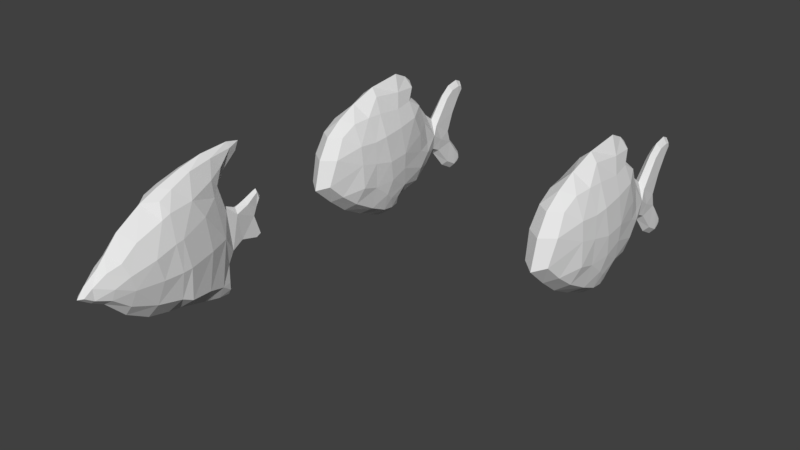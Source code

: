 # Source: Butterflyfish.blend  (saved by Blender 2.77.0; exported with 4.5.12 LTS)
import bpy
from mathutils import Matrix  # noqa: F401  (used for matrix-valued properties, if any)

bpy.ops.wm.read_factory_settings(use_empty=True)
scene = bpy.context.scene
scene.name = 'Scene'

# ---- collections
col_collection_1 = bpy.data.collections.new('Collection 1'); scene.collection.children.link(col_collection_1)

# ---- world
world_world = bpy.data.worlds.new('World'); scene.world = world_world
world_world.color = (0.05088, 0.05088, 0.05088)
world_world.use_sun_shadow = False
world_world.sun_shadow_jitter_overblur = 0.0
world_world.cycles.sampling_method = 'MANUAL'

# ---- meshes
me_retopoflow_004 = bpy.data.meshes.new('RetopoFlow.004')
me_retopoflow_004.from_pydata([(0.1009, -0.1604, -0.3145), (0.08253, -0.3274, -0.2844), (0.1372, -0.3019, -0.1109), (0.1496, -0.1695, -0.1096), (0.1458, -0.3467, 0.0488), (0.1514, -0.2043, 0.09476), (0.0956, -0.4374, 0.1784), (0.1167, -0.2598, 0.2584), (0.066, -0.503, -0.219), (0.06371, -0.6211, -0.1262), (0.1066, -0.484, -0.1067), (0.1109, -0.5099, -0.002224), (0.08428, -0.6077, -0.05184), (0.08465, -0.545, 0.08602), (0.05738, -0.6321, 0.05192), (0.03593, -0.7214, -0.01302), (0.02737, -0.7771, -0.05752), (0.03686, -0.7169, -0.09446), (0.1178, -0.2012, 0.2807), (0.07081, -0.231, 0.3523), (0.06474, -0.1343, 0.3942), (0.04887, 0.01881, 0.4466), (0.03744, 0.1915, 0.4697), (0.02066, 0.3641, 0.4779), (0.1491, -0.1462, 0.102), (0.1501, -0.1045, -0.1057), (0.1083, -0.0862, -0.3499), (0.1169, 0.05407, 0.1599), (0.1104, -0.02916, 0.2964), (0.1201, 0.08739, -0.08476), (0.0842, 0.07178, -0.3686), (0.02641, 0.2792, -0.4713), (0.0292, 0.2775, -0.4181), (0.04911, 0.2046, -0.4151), (0.07825, 0.2311, -0.07206), (0.06872, 0.1741, 0.2261), (0.0647, 0.1632, 0.3449), (0.03812, 0.2667, 0.3898), (0.04466, 0.2209, 0.2799), (0.03777, 0.284, 0.08302), (0.04157, 0.3671, 0.03379), (0.02951, 0.4671, 0.0589), (0.01999, 0.5594, 0.1103), (0.02008, 0.5748, 0.06308), (0.01499, 0.5531, 0.01338), (0.02023, 0.5222, -0.0442), (0.01481, 0.5738, -0.1872), (0.01486, 0.5382, -0.2035), (0.01942, 0.4134, -0.1683), (0.02822, 0.3244, -0.2083), (0.02539, 0.283, -0.2913), (-3.002e-09, -0.3448, -0.3894), (-3.002e-09, -0.1952, -0.4217), (-0.1009, -0.1604, -0.3145), (-0.08253, -0.3274, -0.2844), (-0.1372, -0.3019, -0.1109), (-0.1496, -0.1695, -0.1096), (-0.1458, -0.3467, 0.0488), (-0.1514, -0.2043, 0.09476), (-0.0956, -0.4374, 0.1784), (-0.1167, -0.2598, 0.2584), (-3.002e-09, -0.4946, 0.24), (-3.002e-09, -0.3185, 0.3497), (-3.002e-09, -0.5005, -0.3012), (-0.066, -0.503, -0.219), (-3.002e-09, -0.6363, -0.1658), (-0.06371, -0.6211, -0.1262), (-0.1066, -0.484, -0.1067), (-0.1109, -0.5099, -0.002224), (-0.08428, -0.6077, -0.05184), (-0.08465, -0.545, 0.08602), (-3.002e-09, -0.5938, 0.1351), (-0.05738, -0.6321, 0.05192), (-3.002e-09, -0.65, 0.07394), (-0.03593, -0.7214, -0.01302), (-3.002e-09, -0.7506, 0.003704), (-0.02737, -0.7771, -0.05752), (-3.002e-09, -0.8054, -0.0619), (-0.03686, -0.7169, -0.09446), (-3.002e-09, -0.7171, -0.1221), (-0.1178, -0.2012, 0.2807), (-0.07081, -0.231, 0.3523), (-3.002e-09, -0.1888, 0.4051), (-0.06474, -0.1343, 0.3942), (-3.002e-09, -0.008892, 0.4665), (-0.04887, 0.01881, 0.4466), (-3.002e-09, 0.151, 0.5039), (-0.03744, 0.1915, 0.4697), (-3.002e-09, 0.3544, 0.5151), (-0.02066, 0.3641, 0.4779), (-3.002e-09, 0.4489, 0.4942), (-3.002e-09, 0.421, 0.4342), (-0.1491, -0.1462, 0.102), (-0.1501, -0.1045, -0.1057), (-0.1083, -0.0862, -0.3499), (-3.002e-09, -0.1082, -0.4341), (-0.1169, 0.05407, 0.1599), (-0.1104, -0.02916, 0.2964), (-0.1201, 0.08739, -0.08476), (-0.0842, 0.07178, -0.3686), (-3.002e-09, 0.08841, -0.4822), (-3.002e-09, 0.204, -0.509), (-3.002e-09, 0.2834, -0.514), (-0.02641, 0.2792, -0.4713), (-3.002e-09, 0.3143, -0.4902), (-0.0292, 0.2775, -0.4181), (-3.002e-09, 0.3013, -0.4197), (-0.04911, 0.2046, -0.4151), (-0.07825, 0.2311, -0.07206), (-0.06872, 0.1741, 0.2261), (-0.0647, 0.1632, 0.3449), (-0.03812, 0.2667, 0.3898), (-3.002e-09, 0.3131, 0.3432), (-0.04466, 0.2209, 0.2799), (-3.002e-09, 0.2594, 0.2521), (-0.03777, 0.284, 0.08302), (-3.002e-09, 0.2974, 0.1039), (-0.04157, 0.3671, 0.03379), (-3.002e-09, 0.3867, 0.0627), (-0.02951, 0.4671, 0.0589), (-3.002e-09, 0.4622, 0.08868), (-0.01999, 0.5594, 0.1103), (-3.002e-09, 0.5653, 0.1276), (-0.02008, 0.5748, 0.06308), (-3.002e-09, 0.599, 0.06709), (-0.01499, 0.5531, 0.01338), (-3.002e-09, 0.5587, 0.007595), (-0.02023, 0.5222, -0.0442), (-3.002e-09, 0.5337, -0.05321), (-0.01481, 0.5738, -0.1872), (-3.002e-09, 0.5812, -0.1911), (-0.01486, 0.5382, -0.2035), (-3.002e-09, 0.5501, -0.2201), (-0.01942, 0.4134, -0.1683), (-3.002e-09, 0.4165, -0.1782), (-0.02822, 0.3244, -0.2083), (-3.002e-09, 0.3195, -0.2322), (-0.02539, 0.283, -0.2913), (-3.002e-09, 0.2879, -0.3331)], [], [(51, 52, 0, 1), (0, 3, 2, 1), (2, 3, 5, 4), (5, 7, 6, 4), (6, 7, 62, 61), (1, 8, 63, 51), (63, 8, 9, 65), (8, 1, 2, 10), (2, 4, 11, 10), (4, 6, 13, 11), (10, 12, 9, 8), (6, 61, 71, 13), (12, 10, 11), (11, 13, 14, 12), (14, 13, 71, 73), (73, 75, 15, 14), (15, 75, 77, 16), (77, 79, 17, 16), (17, 79, 65, 9), (9, 12, 15, 17), (15, 12, 14), (17, 15, 16), (7, 18, 19, 62), (62, 19, 20, 82), (20, 21, 84, 82), (84, 21, 22, 86), (22, 23, 88, 86), (88, 23, 91, 90), (18, 7, 5, 24), (5, 3, 25, 24), (25, 3, 0, 26), (0, 52, 95, 26), (19, 18, 20), (24, 27, 28, 18), (18, 28, 21, 20), (27, 24, 25, 29), (25, 26, 30, 29), (95, 100, 30, 26), (30, 100, 101, 33), (101, 102, 31, 33), (31, 102, 104), (104, 106, 32, 31), (31, 32, 33), (30, 33, 34, 29), (34, 35, 27, 29), (27, 35, 36, 28), (36, 22, 21, 28), (23, 37, 112, 91), (112, 37, 38, 114), (38, 39, 116, 114), (116, 39, 40, 118), (40, 41, 120, 118), (120, 41, 42, 122), (42, 43, 124, 122), (124, 43, 44, 126), (44, 45, 128, 126), (46, 130, 128, 45), (48, 49, 136, 134), (46, 47, 132, 130), (132, 47, 48, 134), (50, 32, 106, 138), (37, 23, 22, 36), (35, 38, 37, 36), (49, 50, 138, 136), (47, 46, 45, 48), (40, 48, 45), (49, 48, 40, 39), (43, 42, 41, 44), (45, 44, 41, 40), (39, 38, 35, 34), (33, 32, 50, 34), (50, 49, 39, 34), (51, 54, 53, 52), (53, 54, 55, 56), (55, 57, 58, 56), (58, 57, 59, 60), (59, 61, 62, 60), (54, 51, 63, 64), (63, 65, 66, 64), (64, 67, 55, 54), (55, 67, 68, 57), (57, 68, 70, 59), (67, 64, 66, 69), (59, 70, 71, 61), (69, 68, 67), (68, 69, 72, 70), (72, 73, 71, 70), (73, 72, 74, 75), (74, 76, 77, 75), (77, 76, 78, 79), (78, 66, 65, 79), (66, 78, 74, 69), (74, 72, 69), (78, 76, 74), (60, 62, 81, 80), (62, 82, 83, 81), (83, 82, 84, 85), (84, 86, 87, 85), (87, 86, 88, 89), (88, 90, 91, 89), (80, 92, 58, 60), (58, 92, 93, 56), (93, 94, 53, 56), (53, 94, 95, 52), (81, 83, 80), (92, 80, 97, 96), (80, 83, 85, 97), (96, 98, 93, 92), (93, 98, 99, 94), (95, 94, 99, 100), (99, 107, 101, 100), (101, 107, 103, 102), (103, 104, 102), (104, 103, 105, 106), (103, 107, 105), (99, 98, 108, 107), (108, 98, 96, 109), (96, 97, 110, 109), (110, 97, 85, 87), (89, 91, 112, 111), (112, 114, 113, 111), (113, 114, 116, 115), (116, 118, 117, 115), (117, 118, 120, 119), (120, 122, 121, 119), (121, 122, 124, 123), (124, 126, 125, 123), (125, 126, 128, 127), (129, 127, 128, 130), (133, 134, 136, 135), (129, 130, 132, 131), (132, 134, 133, 131), (137, 138, 106, 105), (111, 110, 87, 89), (109, 110, 111, 113), (135, 136, 138, 137), (131, 133, 127, 129), (117, 127, 133), (135, 115, 117, 133), (123, 125, 119, 121), (127, 117, 119, 125), (115, 108, 109, 113), (107, 108, 137, 105), (137, 108, 115, 135)])
_ca = me_retopoflow_004.color_attributes.new('Col', 'BYTE_COLOR', 'CORNER')
_ca.data.foreach_set('color', [0.01681, 0.01681, 0.01764, 1.0, 0.01681, 0.01681, 0.01764, 1.0, 0.01681, 0.01681, 0.01764, 1.0, 0.01681, 0.01681, 0.01764, 1.0, 0.01681, 0.01681, 0.01764, 1.0, 0.01681, 0.01681, 0.01764, 1.0, 0.01681, 0.01681, 0.01764, 1.0, 0.01681, 0.01681, 0.01764, 1.0, 0.01681, 0.01681, 0.01764, 1.0, 0.01681, 0.01681, 0.01764, 1.0, 0.01681, 0.01681, 0.01764, 1.0, 0.01681, 0.01681, 0.01764, 1.0, 0.01681, 0.01681, 0.01764, 1.0, 0.01681, 0.01681, 0.01764, 1.0, 0.01681, 0.01681, 0.01764, 1.0, 0.01681, 0.01681, 0.01764, 1.0, 0.01681, 0.01681, 0.01764, 1.0, 0.01681, 0.01681, 0.01764, 1.0, 0.01681, 0.01681, 0.01764, 1.0, 0.01681, 0.01681, 0.01764, 1.0, 0.01681, 0.01681, 0.01764, 1.0, 0.01681, 0.01681, 0.01764, 1.0, 0.01681, 0.01681, 0.01764, 1.0, 0.01681, 0.01681, 0.01764, 1.0, 0.7991, 0.7991, 0.7991, 1.0, 0.7991, 0.7991, 0.7991, 1.0, 0.7991, 0.7991, 0.7991, 1.0, 0.7991, 0.7991, 0.7991, 1.0, 0.01681, 0.01681, 0.01764, 1.0, 0.01681, 0.01681, 0.01764, 1.0, 0.01681, 0.01681, 0.01764, 1.0, 0.01681, 0.01681, 0.01764, 1.0, 0.01681, 0.01681, 0.01764, 1.0, 0.01681, 0.01681, 0.01764, 1.0, 0.01681, 0.01681, 0.01764, 1.0, 0.01681, 0.01681, 0.01764, 1.0, 0.01681, 0.01681, 0.01764, 1.0, 0.01681, 0.01681, 0.01764, 1.0, 0.01681, 0.01681, 0.01764, 1.0, 0.01681, 0.01681, 0.01764, 1.0, 0.7991, 0.7991, 0.7991, 1.0, 0.7991, 0.7991, 0.7991, 1.0, 0.7991, 0.7991, 0.7991, 1.0, 0.7991, 0.7991, 0.7991, 1.0, 0.01681, 0.01681, 0.01764, 1.0, 0.01681, 0.01681, 0.01764, 1.0, 0.01681, 0.01681, 0.01764, 1.0, 0.01681, 0.01681, 0.01764, 1.0, 0.7991, 0.7991, 0.7991, 1.0, 0.7991, 0.7991, 0.7991, 1.0, 0.7991, 0.7991, 0.7991, 1.0, 0.7991, 0.7991, 0.7991, 1.0, 0.7991, 0.7991, 0.7991, 1.0, 0.7991, 0.7991, 0.7991, 1.0, 0.7991, 0.7991, 0.7991, 1.0, 0.7991, 0.7991, 0.7991, 1.0, 0.7991, 0.7991, 0.7991, 1.0, 0.7991, 0.7991, 0.7991, 1.0, 0.7991, 0.7991, 0.7991, 1.0, 1.0, 0.1779, 0.0356, 1.0, 1.0, 0.1779, 0.0356, 1.0, 1.0, 0.1779, 0.0356, 1.0, 1.0, 0.1779, 0.0356, 1.0, 0.01681, 0.01681, 0.01764, 1.0, 0.01681, 0.01681, 0.01764, 1.0, 0.01681, 0.01681, 0.01764, 1.0, 0.01681, 0.01681, 0.01764, 1.0, 0.01681, 0.01681, 0.01764, 1.0, 0.01681, 0.01681, 0.01764, 1.0, 0.01681, 0.01681, 0.01764, 1.0, 0.01681, 0.01681, 0.01764, 1.0, 0.7991, 0.7991, 0.7991, 1.0, 0.7991, 0.7991, 0.7991, 1.0, 0.7991, 0.7991, 0.7991, 1.0, 0.7991, 0.7991, 0.7991, 1.0, 0.7991, 0.7991, 0.7991, 1.0, 0.7991, 0.7991, 0.7991, 1.0, 0.7991, 0.7991, 0.7991, 1.0, 0.7991, 0.7991, 0.7991, 1.0, 1.0, 0.1779, 0.0356, 1.0, 1.0, 0.1779, 0.0356, 1.0, 1.0, 0.1779, 0.0356, 1.0, 0.01681, 0.01681, 0.01764, 1.0, 0.01681, 0.01681, 0.01764, 1.0, 0.01681, 0.01681, 0.01764, 1.0, 0.7991, 0.7991, 0.7991, 1.0, 0.7991, 0.7991, 0.7991, 1.0, 0.7991, 0.7991, 0.7991, 1.0, 0.7991, 0.7991, 0.7991, 1.0, 0.7991, 0.7991, 0.7991, 1.0, 0.7991, 0.7991, 0.7991, 1.0, 0.7991, 0.7991, 0.7991, 1.0, 0.7991, 0.7991, 0.7991, 1.0, 0.7991, 0.7991, 0.7991, 1.0, 0.7991, 0.7991, 0.7991, 1.0, 0.7991, 0.7991, 0.7991, 1.0, 0.7991, 0.7991, 0.7991, 1.0, 0.7991, 0.7991, 0.7991, 1.0, 0.7991, 0.7991, 0.7991, 1.0, 0.7991, 0.7991, 0.7991, 1.0, 0.7991, 0.7991, 0.7991, 1.0, 0.7991, 0.7991, 0.7991, 1.0, 0.7991, 0.7991, 0.7991, 1.0, 0.7991, 0.7991, 0.7991, 1.0, 0.7991, 0.7991, 0.7991, 1.0, 0.7991, 0.7991, 0.7991, 1.0, 0.7991, 0.7991, 0.7991, 1.0, 0.7991, 0.7991, 0.7991, 1.0, 0.7991, 0.7991, 0.7991, 1.0, 0.7991, 0.7991, 0.7991, 1.0, 0.7991, 0.7991, 0.7991, 1.0, 0.7991, 0.7991, 0.7991, 1.0, 0.7991, 0.7991, 0.7991, 1.0, 0.7991, 0.7991, 0.7991, 1.0, 0.7991, 0.7991, 0.7991, 1.0, 0.7991, 0.7991, 0.7991, 1.0, 0.7991, 0.7991, 0.7991, 1.0, 0.7991, 0.7991, 0.7991, 1.0, 0.7991, 0.7991, 0.7991, 1.0, 0.7991, 0.7991, 0.7991, 1.0, 0.7991, 0.7991, 0.7991, 1.0, 0.7991, 0.7991, 0.7991, 1.0, 0.7991, 0.7991, 0.7991, 1.0, 0.7991, 0.7991, 0.7991, 1.0, 0.7991, 0.7991, 0.7991, 1.0, 0.7991, 0.7991, 0.7991, 1.0, 0.7991, 0.7991, 0.7991, 1.0, 0.7991, 0.7991, 0.7991, 1.0, 1.0, 0.6939, 0.06663, 1.0, 1.0, 0.6939, 0.06663, 1.0, 1.0, 0.6939, 0.06663, 1.0, 1.0, 0.6939, 0.06663, 1.0, 1.0, 0.6939, 0.06663, 1.0, 1.0, 0.6939, 0.06663, 1.0, 1.0, 0.6939, 0.06663, 1.0, 1.0, 0.6939, 0.06663, 1.0, 1.0, 0.6939, 0.06663, 1.0, 1.0, 0.6939, 0.06663, 1.0, 1.0, 0.6939, 0.06663, 1.0, 1.0, 0.6939, 0.06663, 1.0, 1.0, 0.6939, 0.06663, 1.0, 1.0, 0.6939, 0.06663, 1.0, 1.0, 0.6939, 0.06663, 1.0, 1.0, 0.6939, 0.06663, 1.0, 0.7991, 0.7991, 0.7991, 1.0, 0.7991, 0.7991, 0.7991, 1.0, 0.7991, 0.7991, 0.7991, 1.0, 0.7991, 0.7991, 0.7991, 1.0, 0.7991, 0.7991, 0.7991, 1.0, 0.7991, 0.7991, 0.7991, 1.0, 0.7991, 0.7991, 0.7991, 1.0, 0.7991, 0.7991, 0.7991, 1.0, 0.7991, 0.7991, 0.7991, 1.0, 0.7991, 0.7991, 0.7991, 1.0, 0.7991, 0.7991, 0.7991, 1.0, 0.7991, 0.7991, 0.7991, 1.0, 0.7991, 0.7991, 0.7991, 1.0, 0.7991, 0.7991, 0.7991, 1.0, 0.7991, 0.7991, 0.7991, 1.0, 0.7991, 0.7991, 0.7991, 1.0, 0.7991, 0.7991, 0.7991, 1.0, 0.7991, 0.7991, 0.7991, 1.0, 0.7991, 0.7991, 0.7991, 1.0, 1.0, 0.6939, 0.06663, 1.0, 1.0, 0.6939, 0.06663, 1.0, 1.0, 0.6939, 0.06663, 1.0, 1.0, 0.6939, 0.06663, 1.0, 1.0, 0.6939, 0.06663, 1.0, 1.0, 0.6939, 0.06663, 1.0, 1.0, 0.6939, 0.06663, 1.0, 1.0, 0.6939, 0.06663, 1.0, 1.0, 0.6939, 0.06663, 1.0, 1.0, 0.6939, 0.06663, 1.0, 1.0, 0.6939, 0.06663, 1.0, 1.0, 0.6939, 0.06663, 1.0, 1.0, 0.6939, 0.06663, 1.0, 1.0, 0.6939, 0.06663, 1.0, 1.0, 0.6939, 0.06663, 1.0, 1.0, 0.6939, 0.06663, 1.0, 1.0, 0.6939, 0.06663, 1.0, 1.0, 0.6939, 0.06663, 1.0, 1.0, 0.6939, 0.06663, 1.0, 0.7991, 0.7991, 0.7991, 1.0, 0.7991, 0.7991, 0.7991, 1.0, 0.7991, 0.7991, 0.7991, 1.0, 0.7991, 0.7991, 0.7991, 1.0, 0.7991, 0.7991, 0.7991, 1.0, 0.7991, 0.7991, 0.7991, 1.0, 0.7991, 0.7991, 0.7991, 1.0, 0.7991, 0.7991, 0.7991, 1.0, 0.7991, 0.7991, 0.7991, 1.0, 0.7991, 0.7991, 0.7991, 1.0, 0.7991, 0.7991, 0.7991, 1.0, 0.7991, 0.7991, 0.7991, 1.0, 0.7991, 0.7991, 0.7991, 1.0, 0.7991, 0.7991, 0.7991, 1.0, 0.7991, 0.7991, 0.7991, 1.0, 0.7991, 0.7991, 0.7991, 1.0, 0.01681, 0.01681, 0.01764, 1.0, 0.01681, 0.01681, 0.01764, 1.0, 0.01681, 0.01681, 0.01764, 1.0, 0.01681, 0.01681, 0.01764, 1.0, 0.01681, 0.01681, 0.01764, 1.0, 0.01681, 0.01681, 0.01764, 1.0, 0.01681, 0.01681, 0.01764, 1.0, 0.01681, 0.01681, 0.01764, 1.0, 0.01681, 0.01681, 0.01764, 1.0, 0.01681, 0.01681, 0.01764, 1.0, 0.01681, 0.01681, 0.01764, 1.0, 0.01681, 0.01681, 0.01764, 1.0, 0.01681, 0.01681, 0.01764, 1.0, 0.01681, 0.01681, 0.01764, 1.0, 0.01681, 0.01681, 0.01764, 1.0, 0.01681, 0.01681, 0.01764, 1.0, 0.01681, 0.01681, 0.01764, 1.0, 0.01681, 0.01681, 0.01764, 1.0, 0.01681, 0.01681, 0.01764, 1.0, 0.01681, 0.01681, 0.01764, 1.0, 0.01681, 0.01681, 0.01764, 1.0, 0.01681, 0.01681, 0.01764, 1.0, 0.01681, 0.01681, 0.01764, 1.0, 0.01681, 0.01681, 0.01764, 1.0, 0.7991, 0.7991, 0.7991, 1.0, 0.7991, 0.7991, 0.7991, 1.0, 0.7991, 0.7991, 0.7991, 1.0, 0.7991, 0.7991, 0.7991, 1.0, 0.01681, 0.01681, 0.01764, 1.0, 0.01681, 0.01681, 0.01764, 1.0, 0.01681, 0.01681, 0.01764, 1.0, 0.01681, 0.01681, 0.01764, 1.0, 0.01681, 0.01681, 0.01764, 1.0, 0.01681, 0.01681, 0.01764, 1.0, 0.01681, 0.01681, 0.01764, 1.0, 0.01681, 0.01681, 0.01764, 1.0, 0.7991, 0.7991, 0.7991, 1.0, 0.7991, 0.7991, 0.7991, 1.0, 0.7991, 0.7991, 0.7991, 1.0, 0.7991, 0.7991, 0.7991, 1.0, 1.0, 0.6939, 0.06663, 1.0, 1.0, 0.6939, 0.06663, 1.0, 1.0, 0.6939, 0.06663, 1.0, 1.0, 0.6939, 0.06663, 1.0, 1.0, 0.6939, 0.06663, 1.0, 1.0, 0.6939, 0.06663, 1.0, 1.0, 0.6939, 0.06663, 1.0, 1.0, 0.6939, 0.06663, 1.0, 0.7991, 0.7991, 0.7991, 1.0, 0.7991, 0.7991, 0.7991, 1.0, 0.7991, 0.7991, 0.7991, 1.0, 0.7991, 0.7991, 0.7991, 1.0, 0.01681, 0.01681, 0.01764, 1.0, 0.01681, 0.01681, 0.01764, 1.0, 0.01681, 0.01681, 0.01764, 1.0, 0.01681, 0.01681, 0.01764, 1.0, 0.01681, 0.01681, 0.01764, 1.0, 0.01681, 0.01681, 0.01764, 1.0, 0.01681, 0.01681, 0.01764, 1.0, 0.7991, 0.7991, 0.7991, 1.0, 0.7991, 0.7991, 0.7991, 1.0, 0.7991, 0.7991, 0.7991, 1.0, 0.7991, 0.7991, 0.7991, 1.0, 0.01681, 0.01681, 0.01764, 1.0, 0.01681, 0.01681, 0.01764, 1.0, 0.01681, 0.01681, 0.01764, 1.0, 0.01681, 0.01681, 0.01764, 1.0, 0.01681, 0.01681, 0.01764, 1.0, 0.01681, 0.01681, 0.01764, 1.0, 0.01681, 0.01681, 0.01764, 1.0, 0.01681, 0.01681, 0.01764, 1.0, 1.0, 0.6939, 0.06663, 1.0, 1.0, 0.6939, 0.06663, 1.0, 1.0, 0.6939, 0.06663, 1.0, 1.0, 0.6939, 0.06663, 1.0, 1.0, 0.6939, 0.06663, 1.0, 1.0, 0.6939, 0.06663, 1.0, 1.0, 0.6939, 0.06663, 1.0, 1.0, 0.6939, 0.06663, 1.0, 1.0, 0.6939, 0.06663, 1.0, 1.0, 0.6939, 0.06663, 1.0, 1.0, 0.6939, 0.06663, 1.0, 1.0, 0.6939, 0.06663, 1.0, 0.01681, 0.01681, 0.01764, 1.0, 0.01681, 0.01681, 0.01764, 1.0, 0.01681, 0.01681, 0.01764, 1.0, 0.01681, 0.01681, 0.01764, 1.0, 0.01681, 0.01681, 0.01764, 1.0, 0.01681, 0.01681, 0.01764, 1.0, 0.01681, 0.01681, 0.01764, 1.0, 0.01681, 0.01681, 0.01764, 1.0, 0.01681, 0.01681, 0.01764, 1.0, 0.01681, 0.01681, 0.01764, 1.0, 0.01681, 0.01681, 0.01764, 1.0, 0.01681, 0.01681, 0.01764, 1.0, 0.01681, 0.01681, 0.01764, 1.0, 0.01681, 0.01681, 0.01764, 1.0, 0.01681, 0.01681, 0.01764, 1.0, 0.01681, 0.01681, 0.01764, 1.0, 0.01681, 0.01681, 0.01764, 1.0, 0.01681, 0.01681, 0.01764, 1.0, 0.01681, 0.01681, 0.01764, 1.0, 0.01681, 0.01681, 0.01764, 1.0, 0.01681, 0.01681, 0.01764, 1.0, 0.01681, 0.01681, 0.01764, 1.0, 0.01681, 0.01681, 0.01764, 1.0, 0.01681, 0.01681, 0.01764, 1.0, 0.7991, 0.7991, 0.7991, 1.0, 0.7991, 0.7991, 0.7991, 1.0, 0.7991, 0.7991, 0.7991, 1.0, 0.7991, 0.7991, 0.7991, 1.0, 0.01681, 0.01681, 0.01764, 1.0, 0.01681, 0.01681, 0.01764, 1.0, 0.01681, 0.01681, 0.01764, 1.0, 0.01681, 0.01681, 0.01764, 1.0, 0.01681, 0.01681, 0.01764, 1.0, 0.01681, 0.01681, 0.01764, 1.0, 0.01681, 0.01681, 0.01764, 1.0, 0.01681, 0.01681, 0.01764, 1.0, 0.01681, 0.01681, 0.01764, 1.0, 0.01681, 0.01681, 0.01764, 1.0, 0.01681, 0.01681, 0.01764, 1.0, 0.01681, 0.01681, 0.01764, 1.0, 0.7991, 0.7991, 0.7991, 1.0, 0.7991, 0.7991, 0.7991, 1.0, 0.7991, 0.7991, 0.7991, 1.0, 0.7991, 0.7991, 0.7991, 1.0, 0.01681, 0.01681, 0.01764, 1.0, 0.01681, 0.01681, 0.01764, 1.0, 0.01681, 0.01681, 0.01764, 1.0, 0.01681, 0.01681, 0.01764, 1.0, 0.7991, 0.7991, 0.7991, 1.0, 0.7991, 0.7991, 0.7991, 1.0, 0.7991, 0.7991, 0.7991, 1.0, 0.7991, 0.7991, 0.7991, 1.0, 0.7991, 0.7991, 0.7991, 1.0, 0.7991, 0.7991, 0.7991, 1.0, 0.7991, 0.7991, 0.7991, 1.0, 0.7991, 0.7991, 0.7991, 1.0, 0.7991, 0.7991, 0.7991, 1.0, 0.7991, 0.7991, 0.7991, 1.0, 0.7991, 0.7991, 0.7991, 1.0, 1.0, 0.1779, 0.0356, 1.0, 1.0, 0.1779, 0.0356, 1.0, 1.0, 0.1779, 0.0356, 1.0, 1.0, 0.1779, 0.0356, 1.0, 0.01681, 0.01681, 0.01764, 1.0, 0.01681, 0.01681, 0.01764, 1.0, 0.01681, 0.01681, 0.01764, 1.0, 0.01681, 0.01681, 0.01764, 1.0, 0.01681, 0.01681, 0.01764, 1.0, 0.01681, 0.01681, 0.01764, 1.0, 0.01681, 0.01681, 0.01764, 1.0, 0.01681, 0.01681, 0.01764, 1.0, 0.7991, 0.7991, 0.7991, 1.0, 0.7991, 0.7991, 0.7991, 1.0, 0.7991, 0.7991, 0.7991, 1.0, 0.7991, 0.7991, 0.7991, 1.0, 0.7991, 0.7991, 0.7991, 1.0, 0.7991, 0.7991, 0.7991, 1.0, 0.7991, 0.7991, 0.7991, 1.0, 0.7991, 0.7991, 0.7991, 1.0, 1.0, 0.1779, 0.0356, 1.0, 1.0, 0.1779, 0.0356, 1.0, 1.0, 0.1779, 0.0356, 1.0, 0.01681, 0.01681, 0.01764, 1.0, 0.01681, 0.01681, 0.01764, 1.0, 0.01681, 0.01681, 0.01764, 1.0, 0.7991, 0.7991, 0.7991, 1.0, 0.7991, 0.7991, 0.7991, 1.0, 0.7991, 0.7991, 0.7991, 1.0, 0.7991, 0.7991, 0.7991, 1.0, 0.7991, 0.7991, 0.7991, 1.0, 0.7991, 0.7991, 0.7991, 1.0, 0.7991, 0.7991, 0.7991, 1.0, 0.7991, 0.7991, 0.7991, 1.0, 0.7991, 0.7991, 0.7991, 1.0, 0.7991, 0.7991, 0.7991, 1.0, 0.7991, 0.7991, 0.7991, 1.0, 0.7991, 0.7991, 0.7991, 1.0, 0.7991, 0.7991, 0.7991, 1.0, 0.7991, 0.7991, 0.7991, 1.0, 0.7991, 0.7991, 0.7991, 1.0, 0.7991, 0.7991, 0.7991, 1.0, 0.7991, 0.7991, 0.7991, 1.0, 0.7991, 0.7991, 0.7991, 1.0, 0.7991, 0.7991, 0.7991, 1.0, 0.7991, 0.7991, 0.7991, 1.0, 0.7991, 0.7991, 0.7991, 1.0, 0.7991, 0.7991, 0.7991, 1.0, 0.7991, 0.7991, 0.7991, 1.0, 0.7991, 0.7991, 0.7991, 1.0, 0.7991, 0.7991, 0.7991, 1.0, 0.7991, 0.7991, 0.7991, 1.0, 0.7991, 0.7991, 0.7991, 1.0, 0.7991, 0.7991, 0.7991, 1.0, 0.7991, 0.7991, 0.7991, 1.0, 0.7991, 0.7991, 0.7991, 1.0, 0.7991, 0.7991, 0.7991, 1.0, 0.7991, 0.7991, 0.7991, 1.0, 0.7991, 0.7991, 0.7991, 1.0, 0.7991, 0.7991, 0.7991, 1.0, 0.7991, 0.7991, 0.7991, 1.0, 0.7991, 0.7991, 0.7991, 1.0, 0.7991, 0.7991, 0.7991, 1.0, 0.7991, 0.7991, 0.7991, 1.0, 0.7991, 0.7991, 0.7991, 1.0, 0.7991, 0.7991, 0.7991, 1.0, 0.7991, 0.7991, 0.7991, 1.0, 0.7991, 0.7991, 0.7991, 1.0, 0.7991, 0.7991, 0.7991, 1.0, 1.0, 0.6939, 0.06663, 1.0, 1.0, 0.6939, 0.06663, 1.0, 1.0, 0.6939, 0.06663, 1.0, 1.0, 0.6939, 0.06663, 1.0, 1.0, 0.6939, 0.06663, 1.0, 1.0, 0.6939, 0.06663, 1.0, 1.0, 0.6939, 0.06663, 1.0, 1.0, 0.6939, 0.06663, 1.0, 1.0, 0.6939, 0.06663, 1.0, 1.0, 0.6939, 0.06663, 1.0, 1.0, 0.6939, 0.06663, 1.0, 1.0, 0.6939, 0.06663, 1.0, 1.0, 0.6939, 0.06663, 1.0, 1.0, 0.6939, 0.06663, 1.0, 1.0, 0.6939, 0.06663, 1.0, 1.0, 0.6939, 0.06663, 1.0, 0.7991, 0.7991, 0.7991, 1.0, 0.7991, 0.7991, 0.7991, 1.0, 0.7991, 0.7991, 0.7991, 1.0, 0.7991, 0.7991, 0.7991, 1.0, 0.7991, 0.7991, 0.7991, 1.0, 0.7991, 0.7991, 0.7991, 1.0, 0.7991, 0.7991, 0.7991, 1.0, 0.7991, 0.7991, 0.7991, 1.0, 0.7991, 0.7991, 0.7991, 1.0, 0.7991, 0.7991, 0.7991, 1.0, 0.7991, 0.7991, 0.7991, 1.0, 0.7991, 0.7991, 0.7991, 1.0, 0.7991, 0.7991, 0.7991, 1.0, 0.7991, 0.7991, 0.7991, 1.0, 0.7991, 0.7991, 0.7991, 1.0, 0.7991, 0.7991, 0.7991, 1.0, 0.7991, 0.7991, 0.7991, 1.0, 0.7991, 0.7991, 0.7991, 1.0, 0.7991, 0.7991, 0.7991, 1.0, 1.0, 0.6939, 0.06663, 1.0, 1.0, 0.6939, 0.06663, 1.0, 1.0, 0.6939, 0.06663, 1.0, 1.0, 0.6939, 0.06663, 1.0, 1.0, 0.6939, 0.06663, 1.0, 1.0, 0.6939, 0.06663, 1.0, 1.0, 0.6939, 0.06663, 1.0, 1.0, 0.6939, 0.06663, 1.0, 1.0, 0.6939, 0.06663, 1.0, 1.0, 0.6939, 0.06663, 1.0, 1.0, 0.6939, 0.06663, 1.0, 1.0, 0.6939, 0.06663, 1.0, 1.0, 0.6939, 0.06663, 1.0, 1.0, 0.6939, 0.06663, 1.0, 1.0, 0.6939, 0.06663, 1.0, 1.0, 0.6939, 0.06663, 1.0, 1.0, 0.6939, 0.06663, 1.0, 1.0, 0.6939, 0.06663, 1.0, 1.0, 0.6939, 0.06663, 1.0, 0.7991, 0.7991, 0.7991, 1.0, 0.7991, 0.7991, 0.7991, 1.0, 0.7991, 0.7991, 0.7991, 1.0, 0.7991, 0.7991, 0.7991, 1.0, 0.7991, 0.7991, 0.7991, 1.0, 0.7991, 0.7991, 0.7991, 1.0, 0.7991, 0.7991, 0.7991, 1.0, 0.7991, 0.7991, 0.7991, 1.0, 0.7991, 0.7991, 0.7991, 1.0, 0.7991, 0.7991, 0.7991, 1.0, 0.7991, 0.7991, 0.7991, 1.0, 0.7991, 0.7991, 0.7991, 1.0, 0.7991, 0.7991, 0.7991, 1.0, 0.7991, 0.7991, 0.7991, 1.0, 0.7991, 0.7991, 0.7991, 1.0, 0.7991, 0.7991, 0.7991, 1.0, 0.01681, 0.01681, 0.01764, 1.0, 0.01681, 0.01681, 0.01764, 1.0, 0.01681, 0.01681, 0.01764, 1.0, 0.01681, 0.01681, 0.01764, 1.0, 0.01681, 0.01681, 0.01764, 1.0, 0.01681, 0.01681, 0.01764, 1.0, 0.01681, 0.01681, 0.01764, 1.0, 0.01681, 0.01681, 0.01764, 1.0, 0.01681, 0.01681, 0.01764, 1.0, 0.01681, 0.01681, 0.01764, 1.0, 0.01681, 0.01681, 0.01764, 1.0, 0.01681, 0.01681, 0.01764, 1.0, 0.01681, 0.01681, 0.01764, 1.0, 0.01681, 0.01681, 0.01764, 1.0, 0.01681, 0.01681, 0.01764, 1.0, 0.01681, 0.01681, 0.01764, 1.0, 0.01681, 0.01681, 0.01764, 1.0, 0.01681, 0.01681, 0.01764, 1.0, 0.01681, 0.01681, 0.01764, 1.0, 0.01681, 0.01681, 0.01764, 1.0, 0.01681, 0.01681, 0.01764, 1.0, 0.01681, 0.01681, 0.01764, 1.0, 0.01681, 0.01681, 0.01764, 1.0, 0.01681, 0.01681, 0.01764, 1.0, 0.7991, 0.7991, 0.7991, 1.0, 0.7991, 0.7991, 0.7991, 1.0, 0.7991, 0.7991, 0.7991, 1.0, 0.7991, 0.7991, 0.7991, 1.0, 0.01681, 0.01681, 0.01764, 1.0, 0.01681, 0.01681, 0.01764, 1.0, 0.01681, 0.01681, 0.01764, 1.0, 0.01681, 0.01681, 0.01764, 1.0, 0.01681, 0.01681, 0.01764, 1.0, 0.01681, 0.01681, 0.01764, 1.0, 0.01681, 0.01681, 0.01764, 1.0, 0.01681, 0.01681, 0.01764, 1.0, 0.7991, 0.7991, 0.7991, 1.0, 0.7991, 0.7991, 0.7991, 1.0, 0.7991, 0.7991, 0.7991, 1.0, 0.7991, 0.7991, 0.7991, 1.0, 1.0, 0.6939, 0.06663, 1.0, 1.0, 0.6939, 0.06663, 1.0, 1.0, 0.6939, 0.06663, 1.0, 1.0, 0.6939, 0.06663, 1.0, 1.0, 0.6939, 0.06663, 1.0, 1.0, 0.6939, 0.06663, 1.0, 1.0, 0.6939, 0.06663, 1.0, 1.0, 0.6939, 0.06663, 1.0, 0.7991, 0.7991, 0.7991, 1.0, 0.7991, 0.7991, 0.7991, 1.0, 0.7991, 0.7991, 0.7991, 1.0, 0.7991, 0.7991, 0.7991, 1.0, 0.01681, 0.01681, 0.01764, 1.0, 0.01681, 0.01681, 0.01764, 1.0, 0.01681, 0.01681, 0.01764, 1.0, 0.01681, 0.01681, 0.01764, 1.0, 0.01681, 0.01681, 0.01764, 1.0, 0.01681, 0.01681, 0.01764, 1.0, 0.01681, 0.01681, 0.01764, 1.0, 0.7991, 0.7991, 0.7991, 1.0, 0.7991, 0.7991, 0.7991, 1.0, 0.7991, 0.7991, 0.7991, 1.0, 0.7991, 0.7991, 0.7991, 1.0, 0.01681, 0.01681, 0.01764, 1.0, 0.01681, 0.01681, 0.01764, 1.0, 0.01681, 0.01681, 0.01764, 1.0, 0.01681, 0.01681, 0.01764, 1.0, 0.01681, 0.01681, 0.01764, 1.0, 0.01681, 0.01681, 0.01764, 1.0, 0.01681, 0.01681, 0.01764, 1.0, 0.01681, 0.01681, 0.01764, 1.0, 1.0, 0.6939, 0.06663, 1.0, 1.0, 0.6939, 0.06663, 1.0, 1.0, 0.6939, 0.06663, 1.0, 1.0, 0.6939, 0.06663, 1.0, 1.0, 0.6939, 0.06663, 1.0, 1.0, 0.6939, 0.06663, 1.0, 1.0, 0.6939, 0.06663, 1.0, 1.0, 0.6939, 0.06663, 1.0, 1.0, 0.6939, 0.06663, 1.0, 1.0, 0.6939, 0.06663, 1.0, 1.0, 0.6939, 0.06663, 1.0, 1.0, 0.6939, 0.06663, 1.0])
me_retopoflow_004.use_remesh_preserve_volume = False
me_retopoflow_004.use_remesh_preserve_attributes = False
me_retopoflow_004.use_mirror_vertex_groups = False
me_retopoflow_004.update()
me_retopoflow_010 = bpy.data.meshes.new('RetopoFlow.010')
me_retopoflow_010.from_pydata([(0.0, 1.542, -0.2645), (0.0, 1.706, -0.3538), (0.1025, 1.554, -0.1912), (0.1023, 1.721, -0.2864), (0.0, 1.404, -0.1513), (0.09536, 1.428, -0.09452), (0.0, 1.258, -0.01524), (0.07945, 1.319, 0.01329), (0.0, 1.309, 0.1883), (0.09842, 1.375, 0.1943), (0.0, 1.391, 0.3301), (0.08547, 1.448, 0.3311), (0.0, 1.517, 0.4236), (0.08988, 1.563, 0.3942), (0.1037, 1.692, 0.4039), (0.0, 1.657, 0.4925), (0.1083, 1.806, 0.4022), (0.05883, 1.824, 0.5076), (0.1448, 1.99, 0.2543), (0.1023, 2.004, 0.3764), (0.06465, 2.048, 0.4797), (0.07236, 2.163, 0.383), (0.0456, 2.224, 0.4637), (0.0, 2.224, 0.3978), (0.0, 2.262, 0.4584), (0.0, 1.85, 0.5585), (0.0, 2.099, 0.5858), (0.0, 2.202, 0.5384), (0.0, 2.252, 0.4966), (0.1445, 1.568, 0.2456), (0.1548, 1.707, 0.2351), (0.1495, 1.578, 0.1086), (0.1605, 1.705, 0.07795), (0.147, 1.594, -0.07351), (0.1445, 1.722, -0.1137), (0.0, 1.812, -0.4035), (0.09478, 1.858, -0.3517), (0.0, 1.915, -0.4412), (0.08856, 1.949, -0.3666), (0.0, 2.022, -0.4435), (0.07695, 2.015, -0.3639), (0.0, 2.078, -0.3302), (0.07596, 2.058, -0.297), (0.1254, 1.904, -0.2654), (0.1393, 1.844, -0.2128), (0.1084, 1.991, -0.2927), (0.1231, 2.054, -0.2137), (0.1567, 1.884, -0.1086), (0.1709, 1.852, 0.04509), (0.1594, 1.81, 0.244), (0.1203, 2.168, 0.2698), (0.06903, 2.28, 0.3144), (0.0, 2.319, 0.3214), (0.1501, 2.024, -0.06684), (0.1584, 2.02, 0.05129), (0.1101, 2.247, 0.1147), (0.06437, 2.351, 0.1531), (0.0, 2.44, 0.1757), (0.1002, 2.27, -0.1603), (0.08057, 2.375, -0.0763), (0.05391, 2.482, 0.01243), (0.07547, 2.244, -0.2606), (0.05179, 2.382, -0.1861), (0.04101, 2.485, -0.09717), (0.0, 2.255, -0.2971), (0.0, 2.376, -0.2181), (0.0, 2.476, -0.1311), (0.03421, 2.56, -0.1354), (0.0, 2.538, -0.1621), (0.03083, 2.677, -0.2679), (0.0, 2.649, -0.2956), (0.03988, 2.52, 0.07319), (0.0, 2.511, 0.1207), (0.03054, 2.66, 0.248), (0.0, 2.638, 0.2755), (0.02852, 2.725, 0.2934), (0.0, 2.709, 0.3299), (0.02753, 2.801, 0.3066), (0.0, 2.801, 0.3487), (0.02581, 2.835, 0.2987), (0.0, 2.849, 0.3274), (0.02381, 2.844, 0.2719), (0.0, 2.866, 0.2801), (0.0, 2.856, 0.255), (0.02522, 2.8, 0.2196), (0.0, 2.815, 0.1933), (0.02833, 2.73, 0.1142), (0.0, 2.748, 0.08968), (0.0303, 2.675, -0.0185), (0.0, 2.701, -0.01908), (0.02585, 2.709, -0.115), (0.0, 2.733, -0.1104), (0.02618, 2.769, -0.1962), (0.0, 2.798, -0.1851), (0.0232, 2.824, -0.2613), (0.0, 2.848, -0.25), (0.02214, 2.829, -0.2896), (0.0, 2.856, -0.2903), (0.024, 2.81, -0.3067), (0.0, 2.81, -0.3267), (0.02845, 2.77, -0.3196), (0.0, 2.752, -0.3529), (0.04098, 2.578, -0.05327), (0.07282, 2.374, -0.006211), (0.1039, 2.263, -0.02557)], [], [(0, 1, 3, 2), (2, 5, 4, 0), (4, 5, 7, 6), (7, 9, 8, 6), (8, 9, 11, 10), (11, 13, 12, 10), (12, 13, 14, 15), (14, 16, 17, 15), (17, 16, 19, 20), (20, 19, 21, 22), (21, 23, 24, 22), (15, 17, 25), (20, 26, 25, 17), (22, 27, 26, 20), (22, 24, 28, 27), (13, 29, 30, 14), (30, 29, 31, 32), (31, 33, 34, 32), (34, 33, 2, 3), (33, 5, 2), (29, 13, 11), (29, 11, 9, 31), (33, 31, 7, 5), (9, 7, 31), (1, 35, 36, 3), (36, 35, 37, 38), (37, 39, 40, 38), (40, 39, 41, 42), (3, 36, 43, 44), (43, 45, 46, 44), (46, 45, 40, 42), (38, 45, 43, 36), (38, 40, 45), (44, 34, 3), (44, 46, 53, 47), (53, 54, 48, 47), (48, 54, 18, 49), (18, 19, 16, 49), (47, 34, 44), (47, 48, 32, 34), (32, 48, 49, 30), (49, 16, 14, 30), (18, 50, 21, 19), (21, 50, 51, 23), (51, 52, 23), (54, 55, 50, 18), (50, 55, 56, 51), (56, 57, 52, 51), (56, 103, 60, 57), (104, 58, 59, 103), (46, 42, 61, 58), (61, 62, 59, 58), (59, 62, 63, 60), (41, 64, 61, 42), (61, 64, 65, 62), (65, 66, 63, 62), (63, 66, 68, 67), (88, 102, 67, 69, 90), (57, 60, 71, 72), (86, 88, 89, 87), (73, 75, 76, 74), (76, 75, 77, 78), (77, 79, 80, 78), (80, 79, 81, 82), (81, 83, 82), (83, 81, 84, 85), (84, 86, 87, 85), (88, 86, 73, 71), (89, 88, 90, 91), (90, 92, 93, 91), (93, 92, 94, 95), (94, 96, 97, 95), (97, 96, 98, 99), (98, 100, 101, 99), (101, 100, 69, 70), (96, 94, 98), (100, 98, 94, 92), (92, 90, 69, 100), (81, 79, 77, 84), (75, 84, 77), (86, 84, 75, 73), (67, 102, 60, 63), (60, 102, 88, 71), (71, 73, 74, 72), (68, 70, 69, 67), (55, 104, 103, 56), (59, 60, 103), (46, 58, 104, 53), (53, 104, 55, 54)])
_ca = me_retopoflow_010.color_attributes.new('Col', 'BYTE_COLOR', 'CORNER')
_ca.data.foreach_set('color', [0.1779, 0.1651, 0.2747, 1.0, 0.1779, 0.1651, 0.2747, 1.0, 0.1779, 0.1651, 0.2747, 1.0, 0.1779, 0.1651, 0.2747, 1.0, 0.1779, 0.1651, 0.2747, 1.0, 0.1779, 0.1651, 0.2747, 1.0, 0.1779, 0.1651, 0.2747, 1.0, 0.1779, 0.1651, 0.2747, 1.0, 0.1779, 0.1651, 0.2747, 1.0, 0.1779, 0.1651, 0.2747, 1.0, 0.1779, 0.1651, 0.2747, 1.0, 0.1779, 0.1651, 0.2747, 1.0, 0.2086, 0.2086, 0.2086, 1.0, 0.2086, 0.2086, 0.2086, 1.0, 0.2086, 0.2086, 0.2086, 1.0, 0.2086, 0.2086, 0.2086, 1.0, 0.2086, 0.2086, 0.2086, 1.0, 0.2086, 0.2086, 0.2086, 1.0, 0.2086, 0.2086, 0.2086, 1.0, 0.2086, 0.2086, 0.2086, 1.0, 0.2086, 0.2086, 0.2086, 1.0, 0.2086, 0.2086, 0.2086, 1.0, 0.2086, 0.2086, 0.2086, 1.0, 0.2086, 0.2086, 0.2086, 1.0, 0.2086, 0.2086, 0.2086, 1.0, 0.2086, 0.2086, 0.2086, 1.0, 0.2086, 0.2086, 0.2086, 1.0, 0.2086, 0.2086, 0.2086, 1.0, 0.2086, 0.2086, 0.2086, 1.0, 0.2086, 0.2086, 0.2086, 1.0, 0.2086, 0.2086, 0.2086, 1.0, 0.2086, 0.2086, 0.2086, 1.0, 0.2086, 0.2086, 0.2086, 1.0, 0.2086, 0.2086, 0.2086, 1.0, 0.2086, 0.2086, 0.2086, 1.0, 0.2086, 0.2086, 0.2086, 1.0, 0.2086, 0.2086, 0.2086, 1.0, 0.2086, 0.2086, 0.2086, 1.0, 0.2086, 0.2086, 0.2086, 1.0, 0.2086, 0.2086, 0.2086, 1.0, 0.2086, 0.2086, 0.2086, 1.0, 0.2086, 0.2086, 0.2086, 1.0, 0.2086, 0.2086, 0.2086, 1.0, 0.2086, 0.2086, 0.2086, 1.0, 0.2086, 0.2086, 0.2086, 1.0, 0.2086, 0.2086, 0.2086, 1.0, 0.2086, 0.2086, 0.2086, 1.0, 0.2086, 0.2086, 0.2086, 1.0, 0.2086, 0.2086, 0.2086, 1.0, 0.2086, 0.2086, 0.2086, 1.0, 0.2086, 0.2086, 0.2086, 1.0, 0.2086, 0.2086, 0.2086, 1.0, 0.2086, 0.2086, 0.2086, 1.0, 0.2086, 0.2086, 0.2086, 1.0, 0.2086, 0.2086, 0.2086, 1.0, 0.2086, 0.2086, 0.2086, 1.0, 0.2086, 0.2086, 0.2086, 1.0, 0.2086, 0.2086, 0.2086, 1.0, 0.2086, 0.2086, 0.2086, 1.0, 0.2086, 0.2086, 0.2086, 1.0, 0.2086, 0.2086, 0.2086, 1.0, 0.2086, 0.2086, 0.2086, 1.0, 0.2086, 0.2086, 0.2086, 1.0, 0.2086, 0.2086, 0.2086, 1.0, 0.2086, 0.2086, 0.2086, 1.0, 0.2086, 0.2086, 0.2086, 1.0, 0.2086, 0.2086, 0.2086, 1.0, 0.1779, 0.1651, 0.2747, 1.0, 0.1779, 0.1651, 0.2747, 1.0, 0.1779, 0.1651, 0.2747, 1.0, 0.1779, 0.1651, 0.2747, 1.0, 0.1779, 0.1651, 0.2747, 1.0, 0.1779, 0.1651, 0.2747, 1.0, 0.1779, 0.1651, 0.2747, 1.0, 0.1779, 0.1651, 0.2747, 1.0, 0.1779, 0.1651, 0.2747, 1.0, 0.1779, 0.1651, 0.2747, 1.0, 0.1779, 0.1651, 0.2747, 1.0, 0.2086, 0.2086, 0.2086, 1.0, 0.2086, 0.2086, 0.2086, 1.0, 0.2086, 0.2086, 0.2086, 1.0, 0.2086, 0.2086, 0.2086, 1.0, 0.2086, 0.2086, 0.2086, 1.0, 0.2086, 0.2086, 0.2086, 1.0, 0.2086, 0.2086, 0.2086, 1.0, 0.1779, 0.1651, 0.2747, 1.0, 0.1779, 0.1651, 0.2747, 1.0, 0.1779, 0.1651, 0.2747, 1.0, 0.1779, 0.1651, 0.2747, 1.0, 0.2086, 0.2086, 0.2086, 1.0, 0.2086, 0.2086, 0.2086, 1.0, 0.2086, 0.2086, 0.2086, 1.0, 0.1779, 0.1651, 0.2747, 1.0, 0.1779, 0.1651, 0.2747, 1.0, 0.1779, 0.1651, 0.2747, 1.0, 0.1779, 0.1651, 0.2747, 1.0, 0.1779, 0.1651, 0.2747, 1.0, 0.1779, 0.1651, 0.2747, 1.0, 0.1779, 0.1651, 0.2747, 1.0, 0.1779, 0.1651, 0.2747, 1.0, 0.1779, 0.1651, 0.2747, 1.0, 0.1779, 0.1651, 0.2747, 1.0, 0.1779, 0.1651, 0.2747, 1.0, 0.1779, 0.1651, 0.2747, 1.0, 0.1779, 0.1651, 0.2747, 1.0, 0.1779, 0.1651, 0.2747, 1.0, 0.1779, 0.1651, 0.2747, 1.0, 0.1779, 0.1651, 0.2747, 1.0, 0.1779, 0.1651, 0.2747, 1.0, 0.1779, 0.1651, 0.2747, 1.0, 0.1779, 0.1651, 0.2747, 1.0, 0.1779, 0.1651, 0.2747, 1.0, 0.1779, 0.1651, 0.2747, 1.0, 0.1779, 0.1651, 0.2747, 1.0, 0.1779, 0.1651, 0.2747, 1.0, 0.1779, 0.1651, 0.2747, 1.0, 0.1779, 0.1651, 0.2747, 1.0, 0.1779, 0.1651, 0.2747, 1.0, 0.1779, 0.1651, 0.2747, 1.0, 0.1779, 0.1651, 0.2747, 1.0, 0.1779, 0.1651, 0.2747, 1.0, 0.1779, 0.1651, 0.2747, 1.0, 0.1779, 0.1651, 0.2747, 1.0, 0.1779, 0.1651, 0.2747, 1.0, 0.1779, 0.1651, 0.2747, 1.0, 0.1779, 0.1651, 0.2747, 1.0, 0.1779, 0.1651, 0.2747, 1.0, 0.1779, 0.1651, 0.2747, 1.0, 0.1779, 0.1651, 0.2747, 1.0, 0.1779, 0.1651, 0.2747, 1.0, 0.1779, 0.1651, 0.2747, 1.0, 0.1779, 0.1651, 0.2747, 1.0, 0.1779, 0.1651, 0.2747, 1.0, 0.1779, 0.1651, 0.2747, 1.0, 0.1779, 0.1651, 0.2747, 1.0, 0.1779, 0.1651, 0.2747, 1.0, 0.1779, 0.1651, 0.2747, 1.0, 0.1779, 0.1651, 0.2747, 1.0, 0.2086, 0.2086, 0.2086, 1.0, 0.2086, 0.2086, 0.2086, 1.0, 0.2086, 0.2086, 0.2086, 1.0, 0.2086, 0.2086, 0.2086, 1.0, 0.2086, 0.2086, 0.2086, 1.0, 0.2086, 0.2086, 0.2086, 1.0, 0.2086, 0.2086, 0.2086, 1.0, 0.2086, 0.2086, 0.2086, 1.0, 0.1779, 0.1651, 0.2747, 1.0, 0.1779, 0.1651, 0.2747, 1.0, 0.1779, 0.1651, 0.2747, 1.0, 0.1779, 0.1651, 0.2747, 1.0, 0.1779, 0.1651, 0.2747, 1.0, 0.1779, 0.1651, 0.2747, 1.0, 0.1779, 0.1651, 0.2747, 1.0, 0.2086, 0.2086, 0.2086, 1.0, 0.2086, 0.2086, 0.2086, 1.0, 0.2086, 0.2086, 0.2086, 1.0, 0.2086, 0.2086, 0.2086, 1.0, 0.2086, 0.2086, 0.2086, 1.0, 0.2086, 0.2086, 0.2086, 1.0, 0.2086, 0.2086, 0.2086, 1.0, 0.2086, 0.2086, 0.2086, 1.0, 0.2086, 0.2086, 0.2086, 1.0, 0.2086, 0.2086, 0.2086, 1.0, 0.2086, 0.2086, 0.2086, 1.0, 0.2086, 0.2086, 0.2086, 1.0, 0.2086, 0.2086, 0.2086, 1.0, 0.2086, 0.2086, 0.2086, 1.0, 0.2086, 0.2086, 0.2086, 1.0, 0.2086, 0.2086, 0.2086, 1.0, 0.2086, 0.2086, 0.2086, 1.0, 0.2086, 0.2086, 0.2086, 1.0, 0.2086, 0.2086, 0.2086, 1.0, 0.2086, 0.2086, 0.2086, 1.0, 0.2086, 0.2086, 0.2086, 1.0, 0.2086, 0.2086, 0.2086, 1.0, 0.2086, 0.2086, 0.2086, 1.0, 0.2086, 0.2086, 0.2086, 1.0, 0.2086, 0.2086, 0.2086, 1.0, 0.2086, 0.2086, 0.2086, 1.0, 0.2086, 0.2086, 0.2086, 1.0, 0.2086, 0.2086, 0.2086, 1.0, 0.2086, 0.2086, 0.2086, 1.0, 0.2086, 0.2086, 0.2086, 1.0, 0.2086, 0.2086, 0.2086, 1.0, 0.1779, 0.1651, 0.2747, 1.0, 0.1779, 0.1651, 0.2747, 1.0, 0.1779, 0.1651, 0.2747, 1.0, 0.1779, 0.1651, 0.2747, 1.0, 0.1779, 0.1651, 0.2747, 1.0, 0.1779, 0.1651, 0.2747, 1.0, 0.1779, 0.1651, 0.2747, 1.0, 0.1779, 0.1651, 0.2747, 1.0, 0.1779, 0.1651, 0.2747, 1.0, 0.1779, 0.1651, 0.2747, 1.0, 0.1779, 0.1651, 0.2747, 1.0, 0.1779, 0.1651, 0.2747, 1.0, 0.1779, 0.1651, 0.2747, 1.0, 0.1779, 0.1651, 0.2747, 1.0, 0.1779, 0.1651, 0.2747, 1.0, 0.1779, 0.1651, 0.2747, 1.0, 0.1779, 0.1651, 0.2747, 1.0, 0.1779, 0.1651, 0.2747, 1.0, 0.1779, 0.1651, 0.2747, 1.0, 0.1779, 0.1651, 0.2747, 1.0, 0.1779, 0.1651, 0.2747, 1.0, 0.1779, 0.1651, 0.2747, 1.0, 0.1779, 0.1651, 0.2747, 1.0, 0.1779, 0.1651, 0.2747, 1.0, 0.1779, 0.1651, 0.2747, 1.0, 0.1779, 0.1651, 0.2747, 1.0, 0.1779, 0.1651, 0.2747, 1.0, 0.1779, 0.1651, 0.2747, 1.0, 0.1779, 0.1651, 0.2747, 1.0, 0.1779, 0.1651, 0.2747, 1.0, 0.1779, 0.1651, 0.2747, 1.0, 0.1779, 0.1651, 0.2747, 1.0, 0.1779, 0.1651, 0.2747, 1.0, 0.1779, 0.1651, 0.2747, 1.0, 0.1779, 0.1651, 0.2747, 1.0, 0.1779, 0.1651, 0.2747, 1.0, 0.1779, 0.1651, 0.2747, 1.0, 0.1779, 0.1651, 0.2747, 1.0, 0.1779, 0.1651, 0.2747, 1.0, 0.1779, 0.1651, 0.2747, 1.0, 0.1779, 0.1651, 0.2747, 1.0, 0.1779, 0.1651, 0.2747, 1.0, 0.1779, 0.1651, 0.2747, 1.0, 0.1779, 0.1651, 0.2747, 1.0, 0.1779, 0.1651, 0.2747, 1.0, 0.1779, 0.1651, 0.2747, 1.0, 0.1779, 0.1651, 0.2747, 1.0, 0.1779, 0.1651, 0.2747, 1.0, 0.1779, 0.1651, 0.2747, 1.0, 0.1779, 0.1651, 0.2747, 1.0, 0.1779, 0.1651, 0.2747, 1.0, 0.1779, 0.1651, 0.2747, 1.0, 0.1779, 0.1651, 0.2747, 1.0, 0.1779, 0.1651, 0.2747, 1.0, 0.1779, 0.1651, 0.2747, 1.0, 0.1779, 0.1651, 0.2747, 1.0, 0.1779, 0.1651, 0.2747, 1.0, 0.1779, 0.1651, 0.2747, 1.0, 0.1779, 0.1651, 0.2747, 1.0, 0.1779, 0.1651, 0.2747, 1.0, 0.1779, 0.1651, 0.2747, 1.0, 0.1779, 0.1651, 0.2747, 1.0, 0.1779, 0.1651, 0.2747, 1.0, 0.1779, 0.1651, 0.2747, 1.0, 0.1779, 0.1651, 0.2747, 1.0, 0.1779, 0.1651, 0.2747, 1.0, 0.1779, 0.1651, 0.2747, 1.0, 0.1779, 0.1651, 0.2747, 1.0, 0.1779, 0.1651, 0.2747, 1.0, 0.1779, 0.1651, 0.2747, 1.0, 0.1779, 0.1651, 0.2747, 1.0, 0.1779, 0.1651, 0.2747, 1.0, 0.1779, 0.1651, 0.2747, 1.0, 0.1779, 0.1651, 0.2747, 1.0, 0.1779, 0.1651, 0.2747, 1.0, 0.1779, 0.1651, 0.2747, 1.0, 0.1779, 0.1651, 0.2747, 1.0, 0.1779, 0.1651, 0.2747, 1.0, 0.1779, 0.1651, 0.2747, 1.0, 0.1779, 0.1651, 0.2747, 1.0, 0.1779, 0.1651, 0.2747, 1.0, 0.1779, 0.1651, 0.2747, 1.0, 0.1779, 0.1651, 0.2747, 1.0, 0.1779, 0.1651, 0.2747, 1.0, 0.1779, 0.1651, 0.2747, 1.0, 0.1779, 0.1651, 0.2747, 1.0, 0.1779, 0.1651, 0.2747, 1.0, 0.1779, 0.1651, 0.2747, 1.0, 0.1779, 0.1651, 0.2747, 1.0, 0.1779, 0.1651, 0.2747, 1.0, 0.1779, 0.1651, 0.2747, 1.0, 0.1779, 0.1651, 0.2747, 1.0, 0.1779, 0.1651, 0.2747, 1.0, 0.1779, 0.1651, 0.2747, 1.0, 0.1779, 0.1651, 0.2747, 1.0, 0.1779, 0.1651, 0.2747, 1.0, 0.1779, 0.1651, 0.2747, 1.0, 0.1779, 0.1651, 0.2747, 1.0, 0.1779, 0.1651, 0.2747, 1.0, 0.1779, 0.1651, 0.2747, 1.0, 0.1779, 0.1651, 0.2747, 1.0, 0.1779, 0.1651, 0.2747, 1.0, 0.1779, 0.1651, 0.2747, 1.0, 0.1779, 0.1651, 0.2747, 1.0, 0.1779, 0.1651, 0.2747, 1.0, 0.1779, 0.1651, 0.2747, 1.0, 0.1779, 0.1651, 0.2747, 1.0, 0.1779, 0.1651, 0.2747, 1.0, 0.1779, 0.1651, 0.2747, 1.0, 0.1779, 0.1651, 0.2747, 1.0, 0.1779, 0.1651, 0.2747, 1.0, 0.1779, 0.1651, 0.2747, 1.0, 0.1779, 0.1651, 0.2747, 1.0, 0.1779, 0.1651, 0.2747, 1.0, 0.1779, 0.1651, 0.2747, 1.0, 0.1779, 0.1651, 0.2747, 1.0, 0.1779, 0.1651, 0.2747, 1.0, 0.1779, 0.1651, 0.2747, 1.0, 0.1779, 0.1651, 0.2747, 1.0, 0.1779, 0.1651, 0.2747, 1.0, 0.1779, 0.1651, 0.2747, 1.0, 0.1779, 0.1651, 0.2747, 1.0, 0.1779, 0.1651, 0.2747, 1.0, 0.1779, 0.1651, 0.2747, 1.0, 0.1779, 0.1651, 0.2747, 1.0, 0.1779, 0.1651, 0.2747, 1.0, 0.1779, 0.1651, 0.2747, 1.0, 0.1779, 0.1651, 0.2747, 1.0, 0.1779, 0.1651, 0.2747, 1.0, 0.1779, 0.1651, 0.2747, 1.0, 0.1779, 0.1651, 0.2747, 1.0, 0.1779, 0.1651, 0.2747, 1.0, 0.1779, 0.1651, 0.2747, 1.0, 0.1779, 0.1651, 0.2747, 1.0, 0.1779, 0.1651, 0.2747, 1.0, 0.1779, 0.1651, 0.2747, 1.0, 0.1779, 0.1651, 0.2747, 1.0, 0.1779, 0.1651, 0.2747, 1.0, 0.1779, 0.1651, 0.2747, 1.0, 0.1779, 0.1651, 0.2747, 1.0, 0.1779, 0.1651, 0.2747, 1.0, 0.1779, 0.1651, 0.2747, 1.0, 0.1779, 0.1651, 0.2747, 1.0, 0.1779, 0.1651, 0.2747, 1.0, 0.1779, 0.1651, 0.2747, 1.0, 0.1779, 0.1651, 0.2747, 1.0, 0.1779, 0.1651, 0.2747, 1.0, 0.1779, 0.1651, 0.2747, 1.0, 0.1779, 0.1651, 0.2747, 1.0, 0.1779, 0.1651, 0.2747, 1.0, 0.1779, 0.1651, 0.2747, 1.0, 0.1779, 0.1651, 0.2747, 1.0, 0.1779, 0.1651, 0.2747, 1.0, 0.1779, 0.1651, 0.2747, 1.0, 0.1779, 0.1651, 0.2747, 1.0, 0.1779, 0.1651, 0.2747, 1.0, 0.1779, 0.1651, 0.2747, 1.0, 0.1779, 0.1651, 0.2747, 1.0, 0.1779, 0.1651, 0.2747, 1.0, 0.1779, 0.1651, 0.2747, 1.0, 0.1779, 0.1651, 0.2747, 1.0])
me_retopoflow_010.use_remesh_preserve_volume = False
me_retopoflow_010.use_remesh_preserve_attributes = False
me_retopoflow_010.use_mirror_vertex_groups = False
me_retopoflow_010.use_paint_bone_selection = False
me_retopoflow_010.use_paint_mask = True
me_retopoflow_010.update()
me_retopoflow_001 = bpy.data.meshes.new('RetopoFlow.001')
me_retopoflow_001.from_pydata([(0.0, 1.542, -0.2645), (0.0, 1.706, -0.3538), (0.1025, 1.554, -0.1912), (0.1023, 1.721, -0.2864), (0.0, 1.404, -0.1513), (0.09536, 1.428, -0.09452), (0.0, 1.258, -0.01524), (0.07945, 1.319, 0.01329), (0.0, 1.309, 0.1883), (0.09842, 1.375, 0.1943), (0.0, 1.391, 0.3301), (0.08547, 1.448, 0.3311), (0.0, 1.517, 0.4236), (0.08988, 1.563, 0.3942), (0.1037, 1.692, 0.4039), (0.0, 1.657, 0.4925), (0.1083, 1.806, 0.4022), (0.05883, 1.824, 0.5076), (0.1448, 1.99, 0.2543), (0.1023, 2.004, 0.3764), (0.06465, 2.048, 0.4797), (0.07236, 2.163, 0.383), (0.0456, 2.224, 0.4637), (0.0, 2.224, 0.3978), (0.0, 2.262, 0.4584), (0.0, 1.85, 0.5585), (0.0, 2.099, 0.5858), (0.0, 2.202, 0.5384), (0.0, 2.252, 0.4966), (0.1445, 1.568, 0.2456), (0.1548, 1.707, 0.2351), (0.1495, 1.578, 0.1086), (0.1605, 1.705, 0.07795), (0.147, 1.594, -0.07351), (0.1445, 1.722, -0.1137), (0.0, 1.812, -0.4035), (0.09478, 1.858, -0.3517), (0.0, 1.915, -0.4412), (0.08856, 1.949, -0.3666), (0.0, 2.022, -0.4435), (0.07695, 2.015, -0.3639), (0.0, 2.078, -0.3302), (0.07596, 2.058, -0.297), (0.1254, 1.904, -0.2654), (0.1393, 1.844, -0.2128), (0.1084, 1.991, -0.2927), (0.1231, 2.054, -0.2137), (0.1567, 1.884, -0.1086), (0.1709, 1.852, 0.04509), (0.1594, 1.81, 0.244), (0.1203, 2.168, 0.2698), (0.06903, 2.28, 0.3144), (0.0, 2.319, 0.3214), (0.1501, 2.024, -0.06684), (0.1584, 2.02, 0.05129), (0.1101, 2.247, 0.1147), (0.06437, 2.351, 0.1531), (0.0, 2.44, 0.1757), (0.1002, 2.27, -0.1603), (0.08057, 2.375, -0.0763), (0.05391, 2.482, 0.01243), (0.07547, 2.244, -0.2606), (0.05179, 2.382, -0.1861), (0.04101, 2.485, -0.09717), (0.0, 2.255, -0.2971), (0.0, 2.376, -0.2181), (0.0, 2.476, -0.1311), (0.03421, 2.56, -0.1354), (0.0, 2.538, -0.1621), (0.03083, 2.677, -0.2679), (0.0, 2.649, -0.2956), (0.03988, 2.52, 0.07319), (0.0, 2.511, 0.1207), (0.03054, 2.66, 0.248), (0.0, 2.638, 0.2755), (0.02852, 2.725, 0.2934), (0.0, 2.709, 0.3299), (0.02753, 2.801, 0.3066), (0.0, 2.801, 0.3487), (0.02581, 2.835, 0.2987), (0.0, 2.849, 0.3274), (0.02381, 2.844, 0.2719), (0.0, 2.866, 0.2801), (0.0, 2.856, 0.255), (0.02522, 2.8, 0.2196), (0.0, 2.815, 0.1933), (0.02833, 2.73, 0.1142), (0.0, 2.748, 0.08968), (0.0303, 2.675, -0.0185), (0.0, 2.701, -0.01908), (0.02585, 2.709, -0.115), (0.0, 2.733, -0.1104), (0.02618, 2.769, -0.1962), (0.0, 2.798, -0.1851), (0.0232, 2.824, -0.2613), (0.0, 2.848, -0.25), (0.02214, 2.829, -0.2896), (0.0, 2.856, -0.2903), (0.024, 2.81, -0.3067), (0.0, 2.81, -0.3267), (0.02845, 2.77, -0.3196), (0.0, 2.752, -0.3529), (0.04098, 2.578, -0.05327), (0.07282, 2.374, -0.006211), (0.1039, 2.263, -0.02557)], [], [(0, 1, 3, 2), (2, 5, 4, 0), (4, 5, 7, 6), (7, 9, 8, 6), (8, 9, 11, 10), (11, 13, 12, 10), (12, 13, 14, 15), (14, 16, 17, 15), (17, 16, 19, 20), (20, 19, 21, 22), (21, 23, 24, 22), (15, 17, 25), (20, 26, 25, 17), (22, 27, 26, 20), (22, 24, 28, 27), (13, 29, 30, 14), (30, 29, 31, 32), (31, 33, 34, 32), (34, 33, 2, 3), (33, 5, 2), (29, 13, 11), (29, 11, 9, 31), (33, 31, 7, 5), (9, 7, 31), (1, 35, 36, 3), (36, 35, 37, 38), (37, 39, 40, 38), (40, 39, 41, 42), (3, 36, 43, 44), (43, 45, 46, 44), (46, 45, 40, 42), (38, 45, 43, 36), (38, 40, 45), (44, 34, 3), (44, 46, 53, 47), (53, 54, 48, 47), (48, 54, 18, 49), (18, 19, 16, 49), (47, 34, 44), (47, 48, 32, 34), (32, 48, 49, 30), (49, 16, 14, 30), (18, 50, 21, 19), (21, 50, 51, 23), (51, 52, 23), (54, 55, 50, 18), (50, 55, 56, 51), (56, 57, 52, 51), (56, 103, 60, 57), (104, 58, 59, 103), (46, 42, 61, 58), (61, 62, 59, 58), (59, 62, 63, 60), (41, 64, 61, 42), (61, 64, 65, 62), (65, 66, 63, 62), (63, 66, 68, 67), (88, 102, 67, 69, 90), (57, 60, 71, 72), (86, 88, 89, 87), (73, 75, 76, 74), (76, 75, 77, 78), (77, 79, 80, 78), (80, 79, 81, 82), (81, 83, 82), (83, 81, 84, 85), (84, 86, 87, 85), (88, 86, 73, 71), (89, 88, 90, 91), (90, 92, 93, 91), (93, 92, 94, 95), (94, 96, 97, 95), (97, 96, 98, 99), (98, 100, 101, 99), (101, 100, 69, 70), (96, 94, 98), (100, 98, 94, 92), (92, 90, 69, 100), (81, 79, 77, 84), (75, 84, 77), (86, 84, 75, 73), (67, 102, 60, 63), (60, 102, 88, 71), (71, 73, 74, 72), (68, 70, 69, 67), (55, 104, 103, 56), (59, 60, 103), (46, 58, 104, 53), (53, 104, 55, 54)])
_ca = me_retopoflow_001.color_attributes.new('Col', 'BYTE_COLOR', 'CORNER')
_ca.data.foreach_set('color', [0.7991, 0.0319, 0.05286, 1.0, 0.7991, 0.0319, 0.05286, 1.0, 0.7991, 0.0319, 0.05286, 1.0, 0.7991, 0.0319, 0.05286, 1.0, 0.7991, 0.0319, 0.05286, 1.0, 0.7991, 0.0319, 0.05286, 1.0, 0.7991, 0.0319, 0.05286, 1.0, 0.7991, 0.0319, 0.05286, 1.0, 0.7991, 0.0319, 0.05286, 1.0, 0.7991, 0.0319, 0.05286, 1.0, 0.7991, 0.0319, 0.05286, 1.0, 0.7991, 0.0319, 0.05286, 1.0, 0.7991, 0.0319, 0.05286, 1.0, 0.7991, 0.0319, 0.05286, 1.0, 0.7991, 0.0319, 0.05286, 1.0, 0.7991, 0.0319, 0.05286, 1.0, 0.7991, 0.0319, 0.05286, 1.0, 0.7991, 0.0319, 0.05286, 1.0, 0.7991, 0.0319, 0.05286, 1.0, 0.7991, 0.0319, 0.05286, 1.0, 0.7991, 0.0319, 0.05286, 1.0, 0.7991, 0.0319, 0.05286, 1.0, 0.7991, 0.0319, 0.05286, 1.0, 0.7991, 0.0319, 0.05286, 1.0, 0.9387, 0.9387, 0.9387, 1.0, 0.9387, 0.9387, 0.9387, 1.0, 0.9387, 0.9387, 0.9387, 1.0, 0.9387, 0.9387, 0.9387, 1.0, 0.7991, 0.0319, 0.05286, 1.0, 0.7991, 0.0319, 0.05286, 1.0, 0.7991, 0.0319, 0.05286, 1.0, 0.7991, 0.0319, 0.05286, 1.0, 0.9387, 0.9387, 0.9387, 1.0, 0.9387, 0.9387, 0.9387, 1.0, 0.9387, 0.9387, 0.9387, 1.0, 0.9387, 0.9387, 0.9387, 1.0, 0.7991, 0.0319, 0.05286, 1.0, 0.7991, 0.0319, 0.05286, 1.0, 0.7991, 0.0319, 0.05286, 1.0, 0.7991, 0.0319, 0.05286, 1.0, 0.7991, 0.0319, 0.05286, 1.0, 0.7991, 0.0319, 0.05286, 1.0, 0.7991, 0.0319, 0.05286, 1.0, 0.7991, 0.0319, 0.05286, 1.0, 0.7991, 0.0319, 0.05286, 1.0, 0.7991, 0.0319, 0.05286, 1.0, 0.7991, 0.0319, 0.05286, 1.0, 0.9387, 0.9387, 0.9387, 1.0, 0.9387, 0.9387, 0.9387, 1.0, 0.9387, 0.9387, 0.9387, 1.0, 0.9387, 0.9387, 0.9387, 1.0, 0.7991, 0.0319, 0.05286, 1.0, 0.7991, 0.0319, 0.05286, 1.0, 0.7991, 0.0319, 0.05286, 1.0, 0.7991, 0.0319, 0.05286, 1.0, 0.7991, 0.0319, 0.05286, 1.0, 0.7991, 0.0319, 0.05286, 1.0, 0.7991, 0.0319, 0.05286, 1.0, 0.7991, 0.0319, 0.05286, 1.0, 0.9387, 0.9387, 0.9387, 1.0, 0.9387, 0.9387, 0.9387, 1.0, 0.9387, 0.9387, 0.9387, 1.0, 0.9387, 0.9387, 0.9387, 1.0, 0.9387, 0.9387, 0.9387, 1.0, 0.9387, 0.9387, 0.9387, 1.0, 0.9387, 0.9387, 0.9387, 1.0, 0.9387, 0.9387, 0.9387, 1.0, 0.9387, 0.9387, 0.9387, 1.0, 0.9387, 0.9387, 0.9387, 1.0, 0.9387, 0.9387, 0.9387, 1.0, 0.9387, 0.9387, 0.9387, 1.0, 0.7991, 0.0319, 0.05286, 1.0, 0.7991, 0.0319, 0.05286, 1.0, 0.7991, 0.0319, 0.05286, 1.0, 0.7991, 0.0319, 0.05286, 1.0, 0.7991, 0.0319, 0.05286, 1.0, 0.7991, 0.0319, 0.05286, 1.0, 0.7991, 0.0319, 0.05286, 1.0, 0.7991, 0.0319, 0.05286, 1.0, 0.7991, 0.0319, 0.05286, 1.0, 0.7991, 0.0319, 0.05286, 1.0, 0.7991, 0.0319, 0.05286, 1.0, 0.7991, 0.0319, 0.05286, 1.0, 0.7991, 0.0319, 0.05286, 1.0, 0.7991, 0.0319, 0.05286, 1.0, 0.7991, 0.0319, 0.05286, 1.0, 0.7991, 0.0319, 0.05286, 1.0, 0.7991, 0.0319, 0.05286, 1.0, 0.7991, 0.0319, 0.05286, 1.0, 0.7991, 0.0319, 0.05286, 1.0, 0.7991, 0.0319, 0.05286, 1.0, 0.7991, 0.0319, 0.05286, 1.0, 0.7991, 0.0319, 0.05286, 1.0, 0.7991, 0.0319, 0.05286, 1.0, 0.7991, 0.0319, 0.05286, 1.0, 0.7991, 0.0319, 0.05286, 1.0, 0.7991, 0.0319, 0.05286, 1.0, 0.7991, 0.0319, 0.05286, 1.0, 0.7991, 0.0319, 0.05286, 1.0, 0.7991, 0.0319, 0.05286, 1.0, 0.7991, 0.0319, 0.05286, 1.0, 0.7991, 0.0319, 0.05286, 1.0, 0.7991, 0.0319, 0.05286, 1.0, 0.7991, 0.0319, 0.05286, 1.0, 0.7991, 0.0319, 0.05286, 1.0, 0.7991, 0.0319, 0.05286, 1.0, 0.7991, 0.0319, 0.05286, 1.0, 0.7991, 0.0319, 0.05286, 1.0, 0.7991, 0.0319, 0.05286, 1.0, 0.7991, 0.0319, 0.05286, 1.0, 0.7991, 0.0319, 0.05286, 1.0, 0.7991, 0.0319, 0.05286, 1.0, 0.7991, 0.0319, 0.05286, 1.0, 0.7991, 0.0319, 0.05286, 1.0, 0.7991, 0.0319, 0.05286, 1.0, 0.7991, 0.0319, 0.05286, 1.0, 0.7991, 0.0319, 0.05286, 1.0, 0.7991, 0.0319, 0.05286, 1.0, 0.7991, 0.0319, 0.05286, 1.0, 0.7991, 0.0319, 0.05286, 1.0, 0.7991, 0.0319, 0.05286, 1.0, 0.7991, 0.0319, 0.05286, 1.0, 0.7991, 0.0319, 0.05286, 1.0, 0.7991, 0.0319, 0.05286, 1.0, 0.7991, 0.0319, 0.05286, 1.0, 0.7991, 0.0319, 0.05286, 1.0, 0.7991, 0.0319, 0.05286, 1.0, 0.7991, 0.0319, 0.05286, 1.0, 0.7991, 0.0319, 0.05286, 1.0, 0.7991, 0.0319, 0.05286, 1.0, 0.7991, 0.0319, 0.05286, 1.0, 0.7991, 0.0319, 0.05286, 1.0, 0.7991, 0.0319, 0.05286, 1.0, 0.7991, 0.0319, 0.05286, 1.0, 0.9387, 0.9387, 0.9387, 1.0, 0.9387, 0.9387, 0.9387, 1.0, 0.9387, 0.9387, 0.9387, 1.0, 0.9387, 0.9387, 0.9387, 1.0, 0.9387, 0.9387, 0.9387, 1.0, 0.9387, 0.9387, 0.9387, 1.0, 0.9387, 0.9387, 0.9387, 1.0, 0.9387, 0.9387, 0.9387, 1.0, 0.9387, 0.9387, 0.9387, 1.0, 0.9387, 0.9387, 0.9387, 1.0, 0.9387, 0.9387, 0.9387, 1.0, 0.9387, 0.9387, 0.9387, 1.0, 0.7991, 0.0319, 0.05286, 1.0, 0.7991, 0.0319, 0.05286, 1.0, 0.7991, 0.0319, 0.05286, 1.0, 0.7991, 0.0319, 0.05286, 1.0, 0.7991, 0.0319, 0.05286, 1.0, 0.7991, 0.0319, 0.05286, 1.0, 0.7991, 0.0319, 0.05286, 1.0, 0.7991, 0.0319, 0.05286, 1.0, 0.7991, 0.0319, 0.05286, 1.0, 0.7991, 0.0319, 0.05286, 1.0, 0.7991, 0.0319, 0.05286, 1.0, 0.7991, 0.0319, 0.05286, 1.0, 0.7991, 0.0319, 0.05286, 1.0, 0.7991, 0.0319, 0.05286, 1.0, 0.7991, 0.0319, 0.05286, 1.0, 0.7991, 0.0319, 0.05286, 1.0, 0.7991, 0.0319, 0.05286, 1.0, 0.7991, 0.0319, 0.05286, 1.0, 0.7991, 0.0319, 0.05286, 1.0, 0.9387, 0.9387, 0.9387, 1.0, 0.9387, 0.9387, 0.9387, 1.0, 0.9387, 0.9387, 0.9387, 1.0, 0.9387, 0.9387, 0.9387, 1.0, 0.9387, 0.9387, 0.9387, 1.0, 0.9387, 0.9387, 0.9387, 1.0, 0.9387, 0.9387, 0.9387, 1.0, 0.7991, 0.0319, 0.05286, 1.0, 0.7991, 0.0319, 0.05286, 1.0, 0.7991, 0.0319, 0.05286, 1.0, 0.7991, 0.0319, 0.05286, 1.0, 0.9387, 0.9387, 0.9387, 1.0, 0.9387, 0.9387, 0.9387, 1.0, 0.9387, 0.9387, 0.9387, 1.0, 0.9387, 0.9387, 0.9387, 1.0, 0.7991, 0.0319, 0.05286, 1.0, 0.7991, 0.0319, 0.05286, 1.0, 0.7991, 0.0319, 0.05286, 1.0, 0.7991, 0.0319, 0.05286, 1.0, 0.7991, 0.0319, 0.05286, 1.0, 0.7991, 0.0319, 0.05286, 1.0, 0.7991, 0.0319, 0.05286, 1.0, 0.7991, 0.0319, 0.05286, 1.0, 0.7991, 0.0319, 0.05286, 1.0, 0.7991, 0.0319, 0.05286, 1.0, 0.7991, 0.0319, 0.05286, 1.0, 0.7991, 0.0319, 0.05286, 1.0, 0.7991, 0.0319, 0.05286, 1.0, 0.7991, 0.0319, 0.05286, 1.0, 0.7991, 0.0319, 0.05286, 1.0, 0.7991, 0.0319, 0.05286, 1.0, 0.7991, 0.0319, 0.05286, 1.0, 0.7991, 0.0319, 0.05286, 1.0, 0.7991, 0.0319, 0.05286, 1.0, 0.7991, 0.0319, 0.05286, 1.0, 0.7991, 0.0319, 0.05286, 1.0, 0.7991, 0.0319, 0.05286, 1.0, 0.7991, 0.0319, 0.05286, 1.0, 0.7991, 0.0319, 0.05286, 1.0, 0.7991, 0.0319, 0.05286, 1.0, 0.7991, 0.0319, 0.05286, 1.0, 0.7991, 0.0319, 0.05286, 1.0, 0.7991, 0.0319, 0.05286, 1.0, 0.7991, 0.0319, 0.05286, 1.0, 0.7991, 0.0319, 0.05286, 1.0, 0.7991, 0.0319, 0.05286, 1.0, 0.7991, 0.0319, 0.05286, 1.0, 0.7991, 0.0319, 0.05286, 1.0, 0.7991, 0.0319, 0.05286, 1.0, 0.7991, 0.0319, 0.05286, 1.0, 0.7991, 0.0319, 0.05286, 1.0, 0.7991, 0.0319, 0.05286, 1.0, 0.7991, 0.0319, 0.05286, 1.0, 0.7991, 0.0319, 0.05286, 1.0, 0.7991, 0.0319, 0.05286, 1.0, 0.7991, 0.0319, 0.05286, 1.0, 0.7991, 0.0319, 0.05286, 1.0, 0.7991, 0.0319, 0.05286, 1.0, 0.7991, 0.0319, 0.05286, 1.0, 0.7991, 0.0319, 0.05286, 1.0, 0.7991, 0.0319, 0.05286, 1.0, 0.7991, 0.0319, 0.05286, 1.0, 0.7991, 0.0319, 0.05286, 1.0, 0.7991, 0.0319, 0.05286, 1.0, 0.7991, 0.0319, 0.05286, 1.0, 0.7991, 0.0319, 0.05286, 1.0, 0.7991, 0.0319, 0.05286, 1.0, 0.7991, 0.0319, 0.05286, 1.0, 0.7991, 0.0319, 0.05286, 1.0, 0.7991, 0.0319, 0.05286, 1.0, 0.7991, 0.0319, 0.05286, 1.0, 0.7991, 0.0319, 0.05286, 1.0, 0.7991, 0.0319, 0.05286, 1.0, 0.7991, 0.0319, 0.05286, 1.0, 0.7991, 0.0319, 0.05286, 1.0, 0.7991, 0.0319, 0.05286, 1.0, 0.7991, 0.0319, 0.05286, 1.0, 0.7991, 0.0319, 0.05286, 1.0, 0.7991, 0.0319, 0.05286, 1.0, 0.7991, 0.0319, 0.05286, 1.0, 0.7991, 0.0319, 0.05286, 1.0, 0.7991, 0.0319, 0.05286, 1.0, 0.7991, 0.0319, 0.05286, 1.0, 0.7991, 0.0319, 0.05286, 1.0, 0.7991, 0.0319, 0.05286, 1.0, 0.7991, 0.0319, 0.05286, 1.0, 0.7991, 0.0319, 0.05286, 1.0, 0.7991, 0.0319, 0.05286, 1.0, 0.7991, 0.0319, 0.05286, 1.0, 0.7991, 0.0319, 0.05286, 1.0, 0.7991, 0.0319, 0.05286, 1.0, 0.7991, 0.0319, 0.05286, 1.0, 0.7991, 0.0319, 0.05286, 1.0, 0.7991, 0.0319, 0.05286, 1.0, 0.7991, 0.0319, 0.05286, 1.0, 0.7991, 0.0319, 0.05286, 1.0, 0.7991, 0.0319, 0.05286, 1.0, 0.7991, 0.0319, 0.05286, 1.0, 0.7991, 0.0319, 0.05286, 1.0, 0.7991, 0.0319, 0.05286, 1.0, 0.7991, 0.0319, 0.05286, 1.0, 0.7991, 0.0319, 0.05286, 1.0, 0.7991, 0.0319, 0.05286, 1.0, 0.7991, 0.0319, 0.05286, 1.0, 0.7991, 0.0319, 0.05286, 1.0, 0.7991, 0.0319, 0.05286, 1.0, 0.7991, 0.0319, 0.05286, 1.0, 0.7991, 0.0319, 0.05286, 1.0, 0.7991, 0.0319, 0.05286, 1.0, 0.7991, 0.0319, 0.05286, 1.0, 0.7991, 0.0319, 0.05286, 1.0, 0.7991, 0.0319, 0.05286, 1.0, 0.7991, 0.0319, 0.05286, 1.0, 0.7991, 0.0319, 0.05286, 1.0, 0.7991, 0.0319, 0.05286, 1.0, 0.7991, 0.0319, 0.05286, 1.0, 0.7991, 0.0319, 0.05286, 1.0, 0.7991, 0.0319, 0.05286, 1.0, 0.7991, 0.0319, 0.05286, 1.0, 0.7991, 0.0319, 0.05286, 1.0, 0.7991, 0.0319, 0.05286, 1.0, 0.7991, 0.0319, 0.05286, 1.0, 0.7991, 0.0319, 0.05286, 1.0, 0.7991, 0.0319, 0.05286, 1.0, 0.7991, 0.0319, 0.05286, 1.0, 0.7991, 0.0319, 0.05286, 1.0, 0.7991, 0.0319, 0.05286, 1.0, 0.7991, 0.0319, 0.05286, 1.0, 0.7991, 0.0319, 0.05286, 1.0, 0.7991, 0.0319, 0.05286, 1.0, 0.7991, 0.0319, 0.05286, 1.0, 0.7991, 0.0319, 0.05286, 1.0, 0.7991, 0.0319, 0.05286, 1.0, 0.7991, 0.0319, 0.05286, 1.0, 0.7991, 0.0319, 0.05286, 1.0, 0.7991, 0.0319, 0.05286, 1.0, 0.7991, 0.0319, 0.05286, 1.0, 0.7991, 0.0319, 0.05286, 1.0, 0.7991, 0.0319, 0.05286, 1.0, 0.7991, 0.0319, 0.05286, 1.0, 0.7991, 0.0319, 0.05286, 1.0, 0.7991, 0.0319, 0.05286, 1.0, 0.7991, 0.0319, 0.05286, 1.0, 0.7991, 0.0319, 0.05286, 1.0, 0.7991, 0.0319, 0.05286, 1.0, 0.7991, 0.0319, 0.05286, 1.0, 0.7991, 0.0319, 0.05286, 1.0, 0.7991, 0.0319, 0.05286, 1.0, 0.7991, 0.0319, 0.05286, 1.0, 0.7991, 0.0319, 0.05286, 1.0, 0.7991, 0.0319, 0.05286, 1.0, 0.7991, 0.0319, 0.05286, 1.0, 0.7991, 0.0319, 0.05286, 1.0, 0.7991, 0.0319, 0.05286, 1.0, 0.7991, 0.0319, 0.05286, 1.0, 0.7991, 0.0319, 0.05286, 1.0, 0.7991, 0.0319, 0.05286, 1.0, 0.7991, 0.0319, 0.05286, 1.0, 0.7991, 0.0319, 0.05286, 1.0, 0.7991, 0.0319, 0.05286, 1.0, 0.7991, 0.0319, 0.05286, 1.0, 0.7991, 0.0319, 0.05286, 1.0, 0.7991, 0.0319, 0.05286, 1.0, 0.7991, 0.0319, 0.05286, 1.0, 0.7991, 0.0319, 0.05286, 1.0, 0.9387, 0.9387, 0.9387, 1.0, 0.9387, 0.9387, 0.9387, 1.0, 0.9387, 0.9387, 0.9387, 1.0, 0.9387, 0.9387, 0.9387, 1.0, 0.7991, 0.0319, 0.05286, 1.0, 0.7991, 0.0319, 0.05286, 1.0, 0.7991, 0.0319, 0.05286, 1.0, 0.7991, 0.0319, 0.05286, 1.0, 0.7991, 0.0319, 0.05286, 1.0, 0.7991, 0.0319, 0.05286, 1.0, 0.7991, 0.0319, 0.05286, 1.0, 0.7991, 0.0319, 0.05286, 1.0, 0.7991, 0.0319, 0.05286, 1.0, 0.7991, 0.0319, 0.05286, 1.0, 0.7991, 0.0319, 0.05286, 1.0])
me_retopoflow_001.use_remesh_preserve_volume = False
me_retopoflow_001.use_remesh_preserve_attributes = False
me_retopoflow_001.use_mirror_vertex_groups = False
me_retopoflow_001.update()

# ---- objects
ob_retopoflow = bpy.data.objects.new('RetopoFlow', me_retopoflow_004)
ob_retopoflow_001 = bpy.data.objects.new('RetopoFlow.001', me_retopoflow_010)
ob_retopoflow_002 = bpy.data.objects.new('RetopoFlow.002', me_retopoflow_001)

# ---- transforms, parenting, visibility, modifiers, constraints
ob_retopoflow.location = (-1.19e-08, 0.1562, 0.07282)
ob_retopoflow.lineart.crease_threshold = 0.0
_m = ob_retopoflow.modifiers.new('Triangulate', 'TRIANGULATE')
ob_retopoflow_001.location = (0.0, 0.0, 0.0)
ob_retopoflow_001.lineart.crease_threshold = 0.0
_m = ob_retopoflow_001.modifiers.new('Mirror', 'MIRROR')
_m.use_clip = True
_m = ob_retopoflow_001.modifiers.new('Triangulate', 'TRIANGULATE')
ob_retopoflow_002.location = (1.73, 0.0, 0.0)
ob_retopoflow_002.lineart.crease_threshold = 0.0
_m = ob_retopoflow_002.modifiers.new('Mirror', 'MIRROR')
_m.use_clip = True
_m = ob_retopoflow_002.modifiers.new('Triangulate', 'TRIANGULATE')

# ---- collection membership
col_collection_1.objects.link(ob_retopoflow)
col_collection_1.objects.link(ob_retopoflow_001)
col_collection_1.objects.link(ob_retopoflow_002)

# ---- scene / render settings (as saved in the file)
scene.frame_start = 1; scene.frame_end = 250; scene.frame_set(1)
scene.render.engine = 'BLENDER_EEVEE_NEXT'
scene.render.resolution_percentage = 50
scene.render.dither_intensity = 0.0
scene.cycles.use_denoising = False
scene.cycles.samples = 128
scene.cycles.sampling_pattern = 'TABULATED_SOBOL'
scene.cycles.light_sampling_threshold = 0.0
scene.cycles.use_adaptive_sampling = False
scene.cycles.use_light_tree = False
scene.cycles.blur_glossy = 0.0
scene.cycles.sample_clamp_indirect = 0.0
scene.view_settings.view_transform = 'Standard'
bpy.context.view_layer.update()

# ---- added for rendering (the .blend has no active camera and no usable light): camera, sun
cam_auto = bpy.data.cameras.new('AutoCamera')
cam_auto.lens = 50.0
cam_auto.sensor_width = 36.0
cam_auto.clip_end = 1000.0
ob_auto_camera = bpy.data.objects.new('AutoCamera', cam_auto)
scene.collection.objects.link(ob_auto_camera)
ob_auto_camera.location = (4.75899, -3.56436, 3.18734)
ob_auto_camera.rotation_euler = (1.09748, -7.21219e-08, 0.694738)
scene.camera = ob_auto_camera
light_auto_sun = bpy.data.lights.new('AutoSun', 'SUN')
light_auto_sun.energy = 3.0
light_auto_sun.angle = 0.0523599
ob_auto_sun = bpy.data.objects.new('AutoSun', light_auto_sun)
scene.collection.objects.link(ob_auto_sun)
ob_auto_sun.rotation_euler = (0.872665, 0.174533, 0.523599)
bpy.context.view_layer.update()
